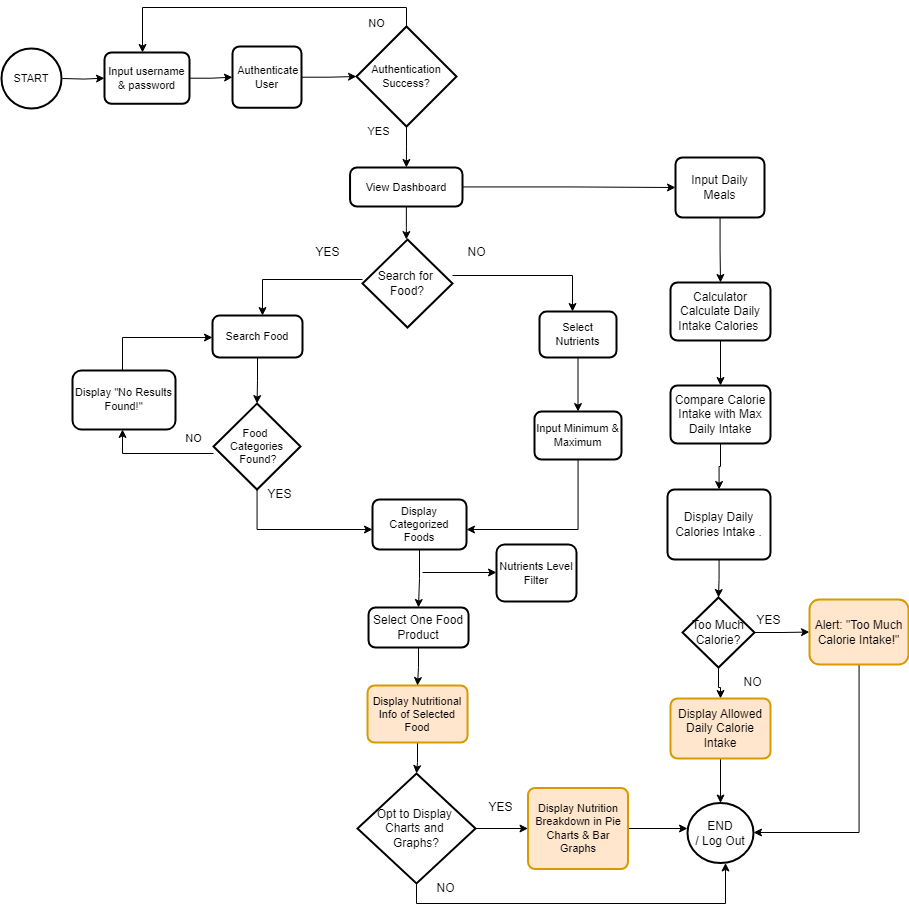

The diagram above was exported from draw.io. Its source (the exported page's mxGraphModel, read from the mxfile embedded in the PNG):
<mxGraphModel dx="2049" dy="1930" grid="1" gridSize="10" guides="1" tooltips="1" connect="1" arrows="1" fold="1" page="1" pageScale="1" pageWidth="1169" pageHeight="827" math="0" shadow="0">
  <root>
    <mxCell id="0" />
    <mxCell id="1" parent="0" />
    <mxCell id="hx9rtYhjJaXw_HGY_Ieo-14" style="edgeStyle=orthogonalEdgeStyle;rounded=0;orthogonalLoop=1;jettySize=auto;html=1;fontSize=11;" parent="1" target="hx9rtYhjJaXw_HGY_Ieo-5" edge="1">
      <mxGeometry relative="1" as="geometry">
        <mxPoint x="200" y="71" as="sourcePoint" />
      </mxGeometry>
    </mxCell>
    <mxCell id="hx9rtYhjJaXw_HGY_Ieo-2" value="&lt;font style=&quot;font-size: 11px;&quot;&gt;START&lt;/font&gt;" style="strokeWidth=2;html=1;shape=mxgraph.flowchart.start_2;whiteSpace=wrap;labelBackgroundColor=none;fontSize=11;" parent="1" vertex="1">
      <mxGeometry x="139" y="41" width="60" height="60" as="geometry" />
    </mxCell>
    <mxCell id="hx9rtYhjJaXw_HGY_Ieo-10" style="edgeStyle=orthogonalEdgeStyle;rounded=0;orthogonalLoop=1;jettySize=auto;html=1;fontSize=11;" parent="1" source="hx9rtYhjJaXw_HGY_Ieo-4" target="hx9rtYhjJaXw_HGY_Ieo-11" edge="1">
      <mxGeometry relative="1" as="geometry">
        <mxPoint x="515.03" y="205" as="targetPoint" />
        <Array as="points" />
      </mxGeometry>
    </mxCell>
    <mxCell id="hx9rtYhjJaXw_HGY_Ieo-12" value="YES" style="edgeLabel;html=1;align=center;verticalAlign=middle;resizable=0;points=[];fontSize=11;" parent="hx9rtYhjJaXw_HGY_Ieo-10" connectable="0" vertex="1">
      <mxGeometry x="-0.1604" y="7" relative="1" as="geometry">
        <mxPoint x="-36" y="-13" as="offset" />
      </mxGeometry>
    </mxCell>
    <mxCell id="uDGDP5kfaEujeCGZvra0-57" style="edgeStyle=orthogonalEdgeStyle;rounded=0;orthogonalLoop=1;jettySize=auto;html=1;" edge="1" parent="1" source="hx9rtYhjJaXw_HGY_Ieo-4" target="hx9rtYhjJaXw_HGY_Ieo-5">
      <mxGeometry relative="1" as="geometry">
        <Array as="points">
          <mxPoint x="544" />
          <mxPoint x="280" />
        </Array>
      </mxGeometry>
    </mxCell>
    <mxCell id="hx9rtYhjJaXw_HGY_Ieo-4" value="Authentication Success?" style="strokeWidth=2;html=1;shape=mxgraph.flowchart.decision;whiteSpace=wrap;labelBackgroundColor=none;fontSize=11;" parent="1" vertex="1">
      <mxGeometry x="494" y="18.999999999999986" width="100" height="100" as="geometry" />
    </mxCell>
    <mxCell id="uDGDP5kfaEujeCGZvra0-59" style="edgeStyle=orthogonalEdgeStyle;rounded=0;orthogonalLoop=1;jettySize=auto;html=1;" edge="1" parent="1" source="hx9rtYhjJaXw_HGY_Ieo-5" target="hx9rtYhjJaXw_HGY_Ieo-1">
      <mxGeometry relative="1" as="geometry" />
    </mxCell>
    <mxCell id="hx9rtYhjJaXw_HGY_Ieo-5" value="&lt;span style=&quot;font-size: 11px;&quot;&gt;Input username &amp;amp; password&lt;/span&gt;" style="rounded=1;whiteSpace=wrap;html=1;absoluteArcSize=1;arcSize=14;strokeWidth=2;labelBackgroundColor=none;fontSize=11;" parent="1" vertex="1">
      <mxGeometry x="242" y="45" width="85" height="51.25" as="geometry" />
    </mxCell>
    <mxCell id="hx9rtYhjJaXw_HGY_Ieo-9" value="NO" style="text;html=1;align=center;verticalAlign=middle;resizable=0;points=[];autosize=1;strokeColor=none;fillColor=none;fontSize=11;" parent="1" vertex="1">
      <mxGeometry x="494" y="0.9999999999999858" width="40" height="30" as="geometry" />
    </mxCell>
    <mxCell id="uDGDP5kfaEujeCGZvra0-38" style="edgeStyle=orthogonalEdgeStyle;rounded=0;orthogonalLoop=1;jettySize=auto;html=1;" edge="1" parent="1" source="hx9rtYhjJaXw_HGY_Ieo-11" target="uDGDP5kfaEujeCGZvra0-32">
      <mxGeometry relative="1" as="geometry">
        <Array as="points">
          <mxPoint x="544" y="220" />
          <mxPoint x="545" y="220" />
        </Array>
      </mxGeometry>
    </mxCell>
    <mxCell id="uDGDP5kfaEujeCGZvra0-84" style="edgeStyle=orthogonalEdgeStyle;rounded=0;orthogonalLoop=1;jettySize=auto;html=1;" edge="1" parent="1" source="hx9rtYhjJaXw_HGY_Ieo-11" target="uDGDP5kfaEujeCGZvra0-85">
      <mxGeometry relative="1" as="geometry">
        <mxPoint x="920" y="179.5" as="targetPoint" />
      </mxGeometry>
    </mxCell>
    <mxCell id="hx9rtYhjJaXw_HGY_Ieo-11" value="&lt;span style=&quot;font-size: 11px;&quot;&gt;View Dashboard&lt;/span&gt;" style="rounded=1;whiteSpace=wrap;html=1;absoluteArcSize=1;arcSize=14;strokeWidth=2;labelBackgroundColor=none;fontSize=11;" parent="1" vertex="1">
      <mxGeometry x="487.55" y="160" width="112.45" height="39" as="geometry" />
    </mxCell>
    <mxCell id="hx9rtYhjJaXw_HGY_Ieo-25" value="" style="edgeStyle=orthogonalEdgeStyle;rounded=0;orthogonalLoop=1;jettySize=auto;html=1;fontSize=11;" parent="1" source="hx9rtYhjJaXw_HGY_Ieo-19" target="hx9rtYhjJaXw_HGY_Ieo-24" edge="1">
      <mxGeometry relative="1" as="geometry" />
    </mxCell>
    <mxCell id="uDGDP5kfaEujeCGZvra0-64" style="edgeStyle=orthogonalEdgeStyle;rounded=0;orthogonalLoop=1;jettySize=auto;html=1;" edge="1" parent="1" source="hx9rtYhjJaXw_HGY_Ieo-27" target="hx9rtYhjJaXw_HGY_Ieo-19">
      <mxGeometry relative="1" as="geometry">
        <Array as="points">
          <mxPoint x="260" y="330" />
        </Array>
      </mxGeometry>
    </mxCell>
    <mxCell id="hx9rtYhjJaXw_HGY_Ieo-19" value="&lt;span style=&quot;font-size: 11px;&quot;&gt;Search Food&lt;/span&gt;" style="rounded=1;whiteSpace=wrap;html=1;absoluteArcSize=1;arcSize=14;strokeWidth=2;labelBackgroundColor=none;fontSize=11;" parent="1" vertex="1">
      <mxGeometry x="350" y="308.05" width="90" height="41.95" as="geometry" />
    </mxCell>
    <mxCell id="hx9rtYhjJaXw_HGY_Ieo-28" value="" style="edgeStyle=orthogonalEdgeStyle;rounded=0;orthogonalLoop=1;jettySize=auto;html=1;fontSize=11;" parent="1" source="hx9rtYhjJaXw_HGY_Ieo-24" target="hx9rtYhjJaXw_HGY_Ieo-27" edge="1">
      <mxGeometry relative="1" as="geometry">
        <Array as="points">
          <mxPoint x="260" y="446" />
        </Array>
      </mxGeometry>
    </mxCell>
    <mxCell id="uDGDP5kfaEujeCGZvra0-29" value="" style="edgeStyle=orthogonalEdgeStyle;rounded=0;orthogonalLoop=1;jettySize=auto;html=1;fontSize=11;" edge="1" parent="1" source="hx9rtYhjJaXw_HGY_Ieo-24" target="uDGDP5kfaEujeCGZvra0-18">
      <mxGeometry relative="1" as="geometry">
        <Array as="points">
          <mxPoint x="394" y="522" />
        </Array>
      </mxGeometry>
    </mxCell>
    <mxCell id="hx9rtYhjJaXw_HGY_Ieo-24" value="Food&amp;nbsp;&lt;div&gt;Categories&lt;div&gt;&amp;nbsp;Found?&lt;/div&gt;&lt;/div&gt;" style="strokeWidth=2;html=1;shape=mxgraph.flowchart.decision;whiteSpace=wrap;fontSize=11;" parent="1" vertex="1">
      <mxGeometry x="351" y="396.05" width="87" height="85.95" as="geometry" />
    </mxCell>
    <mxCell id="hx9rtYhjJaXw_HGY_Ieo-27" value="Display &quot;No Results Found!&quot;" style="whiteSpace=wrap;html=1;strokeWidth=2;fontSize=11;rounded=1;" parent="1" vertex="1">
      <mxGeometry x="210" y="363" width="103" height="58.95" as="geometry" />
    </mxCell>
    <mxCell id="hx9rtYhjJaXw_HGY_Ieo-30" value="NO" style="text;html=1;align=center;verticalAlign=middle;resizable=0;points=[];autosize=1;strokeColor=none;fillColor=none;fontSize=11;" parent="1" vertex="1">
      <mxGeometry x="311" y="416.04999999999995" width="40" height="30" as="geometry" />
    </mxCell>
    <mxCell id="uDGDP5kfaEujeCGZvra0-78" value="" style="edgeStyle=orthogonalEdgeStyle;rounded=0;orthogonalLoop=1;jettySize=auto;html=1;" edge="1" parent="1" source="hx9rtYhjJaXw_HGY_Ieo-32" target="uDGDP5kfaEujeCGZvra0-66">
      <mxGeometry relative="1" as="geometry">
        <Array as="points">
          <mxPoint x="861" y="850" />
          <mxPoint x="861" y="850" />
        </Array>
      </mxGeometry>
    </mxCell>
    <mxCell id="hx9rtYhjJaXw_HGY_Ieo-32" value="Display Nutrition Breakdown in Pie Charts &amp;amp; Bar Graphs" style="rounded=1;whiteSpace=wrap;html=1;absoluteArcSize=1;arcSize=14;strokeWidth=2;fontSize=11;fillColor=#ffe6cc;strokeColor=#d79b00;" parent="1" vertex="1">
      <mxGeometry x="665.5" y="780.5" width="100" height="81" as="geometry" />
    </mxCell>
    <mxCell id="uDGDP5kfaEujeCGZvra0-44" style="edgeStyle=orthogonalEdgeStyle;rounded=0;orthogonalLoop=1;jettySize=auto;html=1;" edge="1" parent="1" source="hx9rtYhjJaXw_HGY_Ieo-38" target="uDGDP5kfaEujeCGZvra0-41">
      <mxGeometry relative="1" as="geometry" />
    </mxCell>
    <mxCell id="hx9rtYhjJaXw_HGY_Ieo-38" value="Display Nutritional Info of Selected Food" style="rounded=1;whiteSpace=wrap;html=1;absoluteArcSize=1;arcSize=14;strokeWidth=2;fontSize=11;fillColor=#ffe6cc;strokeColor=#d79b00;" parent="1" vertex="1">
      <mxGeometry x="505.04" y="678" width="100" height="57" as="geometry" />
    </mxCell>
    <mxCell id="uDGDP5kfaEujeCGZvra0-48" style="edgeStyle=orthogonalEdgeStyle;rounded=0;orthogonalLoop=1;jettySize=auto;html=1;" edge="1" parent="1" target="uDGDP5kfaEujeCGZvra0-5">
      <mxGeometry relative="1" as="geometry">
        <mxPoint x="560" y="565" as="sourcePoint" />
      </mxGeometry>
    </mxCell>
    <mxCell id="uDGDP5kfaEujeCGZvra0-5" value="Nutrients Level Filter" style="whiteSpace=wrap;html=1;rounded=1;arcSize=14;strokeWidth=2;labelBackgroundColor=none;fontSize=11;" vertex="1" parent="1">
      <mxGeometry x="634" y="537" width="80" height="57" as="geometry" />
    </mxCell>
    <mxCell id="uDGDP5kfaEujeCGZvra0-82" value="" style="edgeStyle=orthogonalEdgeStyle;rounded=0;orthogonalLoop=1;jettySize=auto;html=1;" edge="1" parent="1" source="uDGDP5kfaEujeCGZvra0-18" target="uDGDP5kfaEujeCGZvra0-81">
      <mxGeometry relative="1" as="geometry" />
    </mxCell>
    <mxCell id="uDGDP5kfaEujeCGZvra0-18" value="Display Categorized Foods" style="rounded=1;whiteSpace=wrap;html=1;absoluteArcSize=1;arcSize=14;strokeWidth=2;fontSize=11;" vertex="1" parent="1">
      <mxGeometry x="510" y="492" width="94.02" height="50" as="geometry" />
    </mxCell>
    <mxCell id="uDGDP5kfaEujeCGZvra0-26" value="" style="edgeStyle=orthogonalEdgeStyle;rounded=0;orthogonalLoop=1;jettySize=auto;html=1;fontSize=11;" edge="1" parent="1" source="uDGDP5kfaEujeCGZvra0-24" target="uDGDP5kfaEujeCGZvra0-25">
      <mxGeometry relative="1" as="geometry" />
    </mxCell>
    <mxCell id="uDGDP5kfaEujeCGZvra0-24" value="Select Nutrients" style="rounded=1;whiteSpace=wrap;html=1;absoluteArcSize=1;arcSize=14;strokeWidth=2;fontSize=11;" vertex="1" parent="1">
      <mxGeometry x="677" y="304.05" width="77" height="45.95" as="geometry" />
    </mxCell>
    <mxCell id="uDGDP5kfaEujeCGZvra0-27" style="edgeStyle=orthogonalEdgeStyle;rounded=0;orthogonalLoop=1;jettySize=auto;html=1;fontSize=11;" edge="1" parent="1" source="uDGDP5kfaEujeCGZvra0-25" target="uDGDP5kfaEujeCGZvra0-18">
      <mxGeometry relative="1" as="geometry">
        <mxPoint x="860" y="709" as="targetPoint" />
        <Array as="points">
          <mxPoint x="715" y="522" />
        </Array>
      </mxGeometry>
    </mxCell>
    <mxCell id="uDGDP5kfaEujeCGZvra0-25" value="Input Minimum &amp;amp; Maximum" style="rounded=1;whiteSpace=wrap;html=1;absoluteArcSize=1;arcSize=14;strokeWidth=2;fontSize=11;" vertex="1" parent="1">
      <mxGeometry x="672" y="404.05" width="87" height="47.95" as="geometry" />
    </mxCell>
    <mxCell id="uDGDP5kfaEujeCGZvra0-34" style="edgeStyle=orthogonalEdgeStyle;rounded=0;orthogonalLoop=1;jettySize=auto;html=1;" edge="1" parent="1" source="uDGDP5kfaEujeCGZvra0-32" target="uDGDP5kfaEujeCGZvra0-24">
      <mxGeometry relative="1" as="geometry">
        <Array as="points">
          <mxPoint x="710" y="268" />
        </Array>
      </mxGeometry>
    </mxCell>
    <mxCell id="uDGDP5kfaEujeCGZvra0-73" style="edgeStyle=orthogonalEdgeStyle;rounded=0;orthogonalLoop=1;jettySize=auto;html=1;" edge="1" parent="1" source="uDGDP5kfaEujeCGZvra0-32" target="hx9rtYhjJaXw_HGY_Ieo-19">
      <mxGeometry relative="1" as="geometry">
        <Array as="points">
          <mxPoint x="400" y="272" />
        </Array>
      </mxGeometry>
    </mxCell>
    <mxCell id="uDGDP5kfaEujeCGZvra0-32" value="Search for&amp;nbsp;&lt;div&gt;Food?&lt;/div&gt;" style="strokeWidth=2;html=1;shape=mxgraph.flowchart.decision;whiteSpace=wrap;" vertex="1" parent="1">
      <mxGeometry x="500" y="232.05" width="90" height="87.95" as="geometry" />
    </mxCell>
    <mxCell id="uDGDP5kfaEujeCGZvra0-35" value="YES" style="text;html=1;align=center;verticalAlign=middle;resizable=0;points=[];autosize=1;strokeColor=none;fillColor=none;" vertex="1" parent="1">
      <mxGeometry x="440" y="230" width="50" height="30" as="geometry" />
    </mxCell>
    <mxCell id="uDGDP5kfaEujeCGZvra0-36" value="NO" style="text;html=1;align=center;verticalAlign=middle;resizable=0;points=[];autosize=1;strokeColor=none;fillColor=none;" vertex="1" parent="1">
      <mxGeometry x="594" y="230" width="40" height="30" as="geometry" />
    </mxCell>
    <mxCell id="uDGDP5kfaEujeCGZvra0-70" style="edgeStyle=orthogonalEdgeStyle;rounded=0;orthogonalLoop=1;jettySize=auto;html=1;" edge="1" parent="1" source="uDGDP5kfaEujeCGZvra0-41">
      <mxGeometry relative="1" as="geometry">
        <mxPoint x="863" y="855.4999999999995" as="targetPoint" />
        <mxPoint x="542.0588235294117" y="876" as="sourcePoint" />
        <Array as="points">
          <mxPoint x="554" y="896" />
          <mxPoint x="863" y="896" />
        </Array>
      </mxGeometry>
    </mxCell>
    <mxCell id="uDGDP5kfaEujeCGZvra0-41" value="Opt to Display&amp;nbsp;&lt;div&gt;Charts and&amp;nbsp;&lt;/div&gt;&lt;div&gt;Graphs?&lt;/div&gt;" style="strokeWidth=2;html=1;shape=mxgraph.flowchart.decision;whiteSpace=wrap;" vertex="1" parent="1">
      <mxGeometry x="495" y="766" width="118" height="110" as="geometry" />
    </mxCell>
    <mxCell id="uDGDP5kfaEujeCGZvra0-60" style="edgeStyle=orthogonalEdgeStyle;rounded=0;orthogonalLoop=1;jettySize=auto;html=1;" edge="1" parent="1" source="hx9rtYhjJaXw_HGY_Ieo-1" target="hx9rtYhjJaXw_HGY_Ieo-4">
      <mxGeometry relative="1" as="geometry" />
    </mxCell>
    <mxCell id="hx9rtYhjJaXw_HGY_Ieo-1" value="&lt;font style=&quot;font-size: 11px;&quot;&gt;&amp;nbsp;Authenticate User&lt;/font&gt;" style="rounded=1;whiteSpace=wrap;html=1;absoluteArcSize=1;arcSize=14;strokeWidth=2;labelBackgroundColor=none;fontSize=11;" parent="1" vertex="1">
      <mxGeometry x="370" y="39" width="69" height="61.25" as="geometry" />
    </mxCell>
    <mxCell id="uDGDP5kfaEujeCGZvra0-54" value="YES" style="text;html=1;align=center;verticalAlign=middle;resizable=0;points=[];autosize=1;strokeColor=none;fillColor=none;" vertex="1" parent="1">
      <mxGeometry x="392" y="472" width="50" height="30" as="geometry" />
    </mxCell>
    <mxCell id="uDGDP5kfaEujeCGZvra0-66" value="END&lt;div&gt;/ Log Out&lt;/div&gt;" style="strokeWidth=2;html=1;shape=mxgraph.flowchart.start_2;whiteSpace=wrap;" vertex="1" parent="1">
      <mxGeometry x="825" y="795.5" width="66" height="60" as="geometry" />
    </mxCell>
    <mxCell id="uDGDP5kfaEujeCGZvra0-71" value="NO" style="text;html=1;align=center;verticalAlign=middle;resizable=0;points=[];autosize=1;strokeColor=none;fillColor=none;" vertex="1" parent="1">
      <mxGeometry x="562.52" y="866" width="40" height="30" as="geometry" />
    </mxCell>
    <mxCell id="uDGDP5kfaEujeCGZvra0-74" value="" style="edgeStyle=orthogonalEdgeStyle;rounded=0;orthogonalLoop=1;jettySize=auto;html=1;" edge="1" parent="1" source="uDGDP5kfaEujeCGZvra0-41" target="hx9rtYhjJaXw_HGY_Ieo-32">
      <mxGeometry relative="1" as="geometry">
        <mxPoint x="613" y="821" as="sourcePoint" />
        <mxPoint x="840" y="746" as="targetPoint" />
        <Array as="points">
          <mxPoint x="740" y="821" />
          <mxPoint x="740" y="821" />
        </Array>
      </mxGeometry>
    </mxCell>
    <mxCell id="uDGDP5kfaEujeCGZvra0-43" value="YES" style="text;html=1;align=center;verticalAlign=middle;resizable=0;points=[];autosize=1;strokeColor=none;fillColor=none;" vertex="1" parent="1">
      <mxGeometry x="613" y="785" width="50" height="30" as="geometry" />
    </mxCell>
    <mxCell id="uDGDP5kfaEujeCGZvra0-83" value="" style="edgeStyle=orthogonalEdgeStyle;rounded=0;orthogonalLoop=1;jettySize=auto;html=1;" edge="1" parent="1" source="uDGDP5kfaEujeCGZvra0-81" target="hx9rtYhjJaXw_HGY_Ieo-38">
      <mxGeometry relative="1" as="geometry" />
    </mxCell>
    <mxCell id="uDGDP5kfaEujeCGZvra0-81" value="Select One Food Product" style="rounded=1;whiteSpace=wrap;html=1;absoluteArcSize=1;arcSize=14;strokeWidth=2;" vertex="1" parent="1">
      <mxGeometry x="506.04" y="600" width="100" height="40" as="geometry" />
    </mxCell>
    <mxCell id="uDGDP5kfaEujeCGZvra0-86" style="edgeStyle=orthogonalEdgeStyle;rounded=0;orthogonalLoop=1;jettySize=auto;html=1;" edge="1" parent="1" source="uDGDP5kfaEujeCGZvra0-87" target="uDGDP5kfaEujeCGZvra0-88">
      <mxGeometry relative="1" as="geometry">
        <mxPoint x="858" y="380" as="targetPoint" />
        <Array as="points" />
      </mxGeometry>
    </mxCell>
    <mxCell id="uDGDP5kfaEujeCGZvra0-104" value="" style="edgeStyle=orthogonalEdgeStyle;rounded=0;orthogonalLoop=1;jettySize=auto;html=1;" edge="1" parent="1" source="uDGDP5kfaEujeCGZvra0-85" target="uDGDP5kfaEujeCGZvra0-87">
      <mxGeometry relative="1" as="geometry" />
    </mxCell>
    <mxCell id="uDGDP5kfaEujeCGZvra0-85" value="Input Daily Meals" style="rounded=1;whiteSpace=wrap;html=1;absoluteArcSize=1;arcSize=14;strokeWidth=2;" vertex="1" parent="1">
      <mxGeometry x="813" y="150" width="89" height="60" as="geometry" />
    </mxCell>
    <mxCell id="uDGDP5kfaEujeCGZvra0-108" value="" style="edgeStyle=orthogonalEdgeStyle;rounded=0;orthogonalLoop=1;jettySize=auto;html=1;" edge="1" parent="1" source="uDGDP5kfaEujeCGZvra0-88" target="uDGDP5kfaEujeCGZvra0-106">
      <mxGeometry relative="1" as="geometry" />
    </mxCell>
    <mxCell id="uDGDP5kfaEujeCGZvra0-88" value="Compare Calorie Intake with Max Daily Intake" style="rounded=1;whiteSpace=wrap;html=1;absoluteArcSize=1;arcSize=14;strokeWidth=2;" vertex="1" parent="1">
      <mxGeometry x="808" y="378" width="100" height="58" as="geometry" />
    </mxCell>
    <mxCell id="uDGDP5kfaEujeCGZvra0-87" value="Calculator Calculate Daily Intake Calories&amp;nbsp;" style="rounded=1;whiteSpace=wrap;html=1;absoluteArcSize=1;arcSize=14;strokeWidth=2;" vertex="1" parent="1">
      <mxGeometry x="808" y="275" width="100" height="58" as="geometry" />
    </mxCell>
    <mxCell id="uDGDP5kfaEujeCGZvra0-94" value="" style="edgeStyle=orthogonalEdgeStyle;rounded=0;orthogonalLoop=1;jettySize=auto;html=1;" edge="1" parent="1" source="uDGDP5kfaEujeCGZvra0-92" target="uDGDP5kfaEujeCGZvra0-93">
      <mxGeometry relative="1" as="geometry" />
    </mxCell>
    <mxCell id="uDGDP5kfaEujeCGZvra0-111" style="edgeStyle=orthogonalEdgeStyle;rounded=0;orthogonalLoop=1;jettySize=auto;html=1;" edge="1" parent="1" source="uDGDP5kfaEujeCGZvra0-92" target="uDGDP5kfaEujeCGZvra0-110">
      <mxGeometry relative="1" as="geometry" />
    </mxCell>
    <mxCell id="uDGDP5kfaEujeCGZvra0-92" value="Too Much Calorie?" style="strokeWidth=2;html=1;shape=mxgraph.flowchart.decision;whiteSpace=wrap;" vertex="1" parent="1">
      <mxGeometry x="820" y="590" width="72" height="70" as="geometry" />
    </mxCell>
    <mxCell id="uDGDP5kfaEujeCGZvra0-112" style="edgeStyle=orthogonalEdgeStyle;rounded=0;orthogonalLoop=1;jettySize=auto;html=1;" edge="1" parent="1" source="uDGDP5kfaEujeCGZvra0-93" target="uDGDP5kfaEujeCGZvra0-66">
      <mxGeometry relative="1" as="geometry">
        <Array as="points">
          <mxPoint x="997" y="825" />
        </Array>
      </mxGeometry>
    </mxCell>
    <mxCell id="uDGDP5kfaEujeCGZvra0-93" value="Alert: &quot;Too Much Calorie Intake!&quot;" style="whiteSpace=wrap;html=1;strokeWidth=2;rounded=1;fillColor=#ffe6cc;strokeColor=#d79b00;" vertex="1" parent="1">
      <mxGeometry x="947" y="592" width="99" height="65" as="geometry" />
    </mxCell>
    <mxCell id="uDGDP5kfaEujeCGZvra0-95" value="YES" style="text;html=1;align=center;verticalAlign=middle;resizable=0;points=[];autosize=1;strokeColor=none;fillColor=none;" vertex="1" parent="1">
      <mxGeometry x="881" y="598" width="50" height="30" as="geometry" />
    </mxCell>
    <mxCell id="uDGDP5kfaEujeCGZvra0-101" value="NO" style="text;html=1;align=center;verticalAlign=middle;resizable=0;points=[];autosize=1;strokeColor=none;fillColor=none;" vertex="1" parent="1">
      <mxGeometry x="870" y="660" width="40" height="30" as="geometry" />
    </mxCell>
    <mxCell id="uDGDP5kfaEujeCGZvra0-107" value="" style="edgeStyle=orthogonalEdgeStyle;rounded=0;orthogonalLoop=1;jettySize=auto;html=1;" edge="1" parent="1" source="uDGDP5kfaEujeCGZvra0-106" target="uDGDP5kfaEujeCGZvra0-92">
      <mxGeometry relative="1" as="geometry" />
    </mxCell>
    <mxCell id="uDGDP5kfaEujeCGZvra0-106" value="Display Daily Calories Intake ." style="rounded=1;whiteSpace=wrap;html=1;absoluteArcSize=1;arcSize=14;strokeWidth=2;" vertex="1" parent="1">
      <mxGeometry x="805" y="482" width="103" height="70" as="geometry" />
    </mxCell>
    <mxCell id="uDGDP5kfaEujeCGZvra0-113" value="" style="edgeStyle=orthogonalEdgeStyle;rounded=0;orthogonalLoop=1;jettySize=auto;html=1;" edge="1" parent="1" source="uDGDP5kfaEujeCGZvra0-110" target="uDGDP5kfaEujeCGZvra0-66">
      <mxGeometry relative="1" as="geometry" />
    </mxCell>
    <mxCell id="uDGDP5kfaEujeCGZvra0-110" value="Display Allowed Daily Calorie Intake" style="rounded=1;whiteSpace=wrap;html=1;absoluteArcSize=1;arcSize=14;strokeWidth=2;fillColor=#ffe6cc;strokeColor=#d79b00;" vertex="1" parent="1">
      <mxGeometry x="808" y="691" width="100" height="60" as="geometry" />
    </mxCell>
  </root>
</mxGraphModel>